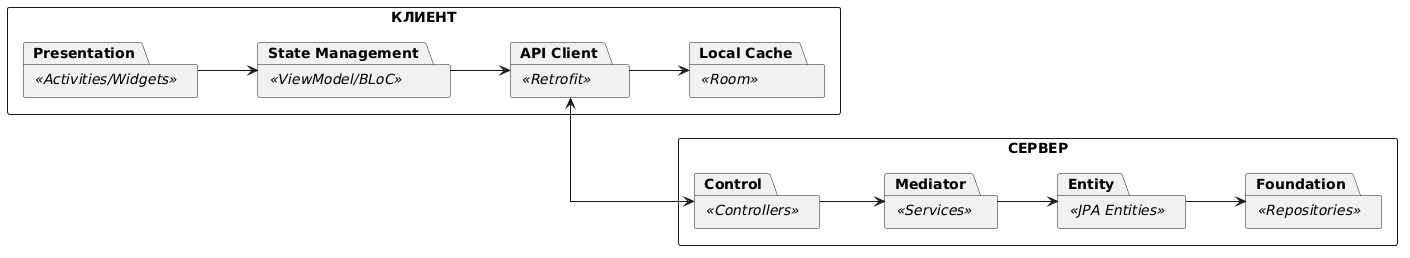

The diagram above was rendered by PlantUML. Its source (embedded in the PNG):
@startuml
skinparam linetype ortho
skinparam packageStyle rectangle
skinparam backgroundColor #FFFFFF
left to right direction

rectangle "КЛИЕНТ" as Client {
    package "Presentation" <<Activities/Widgets>>
    package "State Management" <<ViewModel/BLoC>>
    package "API Client" <<Retrofit>>
    package "Local Cache" <<Room>>
    
    ' Внутренние связи клиента
    [Presentation] --> [State Management]
    [State Management] --> [API Client]
    [API Client] --> [Local Cache]
}

rectangle "СЕРВЕР" as Server {
    package "Control" <<Controllers>>
    package "Mediator" <<Services>>
    package "Entity" <<JPA Entities>>
    package "Foundation" <<Repositories>>
    
    ' Внутренние связи сервера
    [Control] --> [Mediator]
    [Mediator] --> [Entity]
    [Entity] --> [Foundation]
}

' Связь между клиентом и сервером
' На схеме стрелка идет от Presentation к REST API -> Control
' Технически запрос инициирует API Client, но логически это запрос от UI
[API Client] <--> [Control]
@enduml